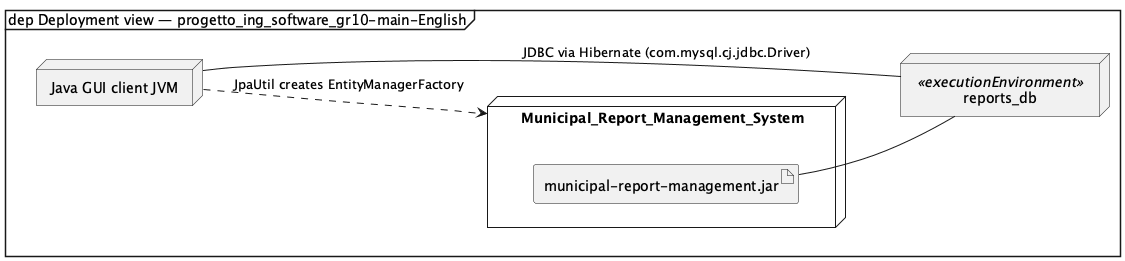

The diagram above was rendered by PlantUML. Its source (embedded in the PNG):
@startuml
mainframe dep Deployment view — progetto_ing_software_gr10-main-English
skinparam shadowing false
allowmixing
hide empty members
hide circle
left to right direction
node "Municipal_Report_Management_System" as e_execution_env_municipal_report_management_system_3d053a {
  artifact "municipal-report-management.jar" as e_artifact_municipal_report_management_0f31d4
}
node "Java GUI client JVM" as e_node_java_gui_client_jvm_229bad
node "reports_db" as e_datastore_reports_db_d882ef <<executionEnvironment>>
e_node_java_gui_client_jvm_229bad ..> e_execution_env_municipal_report_management_system_3d053a : JpaUtil creates EntityManagerFactory
e_node_java_gui_client_jvm_229bad -- e_datastore_reports_db_d882ef : JDBC via Hibernate (com.mysql.cj.jdbc.Driver)
e_artifact_municipal_report_management_0f31d4 -- e_datastore_reports_db_d882ef
@enduml